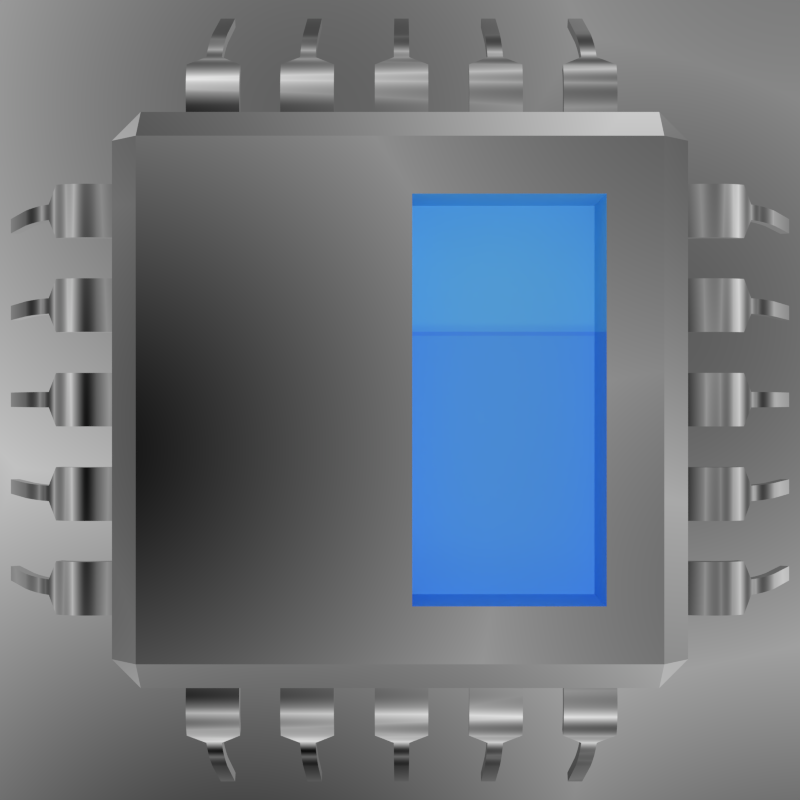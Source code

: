 # Source: icon.blend  (saved by Blender 2.72.0; exported with 4.5.12 LTS)
import bpy
from mathutils import Matrix  # noqa: F401  (used for matrix-valued properties, if any)

bpy.ops.wm.read_factory_settings(use_empty=True)
scene = bpy.context.scene
scene.name = 'Scene'

# ---- collections
col_collection_1 = bpy.data.collections.new('Collection 1'); scene.collection.children.link(col_collection_1)

# ---- materials (node trees are filled in below, after node groups)
mat_fluid_material = bpy.data.materials.new('Fluid material')
mat_fluid_material.alpha_threshold = 0.0
mat_fluid_material.roughness = 0.5
mat_cpu_body_material = bpy.data.materials.new('CPU Body Material')
mat_cpu_body_material.alpha_threshold = 0.0
mat_cpu_body_material.roughness = 0.5
mat_cpu_body_material.line_color = (0.0, 0.0, 0.0, 1.0)
mat_pool_walls = bpy.data.materials.new('Pool walls')
mat_pool_walls.alpha_threshold = 0.0
mat_pool_walls.roughness = 0.5
mat_metal = bpy.data.materials.new('Metal')
mat_metal.alpha_threshold = 0.0
mat_metal.roughness = 0.5

# ---- node groups
ng_auto_smooth = bpy.data.node_groups.new('Auto Smooth', 'GeometryNodeTree')
_s = ng_auto_smooth.interface.new_socket(name='Geometry', in_out='OUTPUT', socket_type='NodeSocketGeometry')
_s = ng_auto_smooth.interface.new_socket(name='Geometry', in_out='INPUT', socket_type='NodeSocketGeometry')
_s = ng_auto_smooth.interface.new_socket(name='Angle', in_out='INPUT', socket_type='NodeSocketFloat')
_s.subtype = 'ANGLE'
_s.min_value = 0.0
_s.max_value = 3.142
ng_auto_smooth.is_modifier = True
_N = ng_auto_smooth.nodes; _L = ng_auto_smooth.links
n0 = _N.new('NodeGroupOutput'); n0.name = 'Group Output'; n0.location = (480, -100)
n1 = _N.new('NodeGroupInput'); n1.name = 'Group Input'; n1.location = (-420, -300)
n2 = _N.new('NodeGroupInput'); n2.name = 'Group Input.001'; n2.location = (-60, -100)
n3 = _N.new('GeometryNodeSetShadeSmooth'); n3.name = 'Set Shade Smooth'; n3.location = (120, -100)
n3.domain = 'EDGE'
n4 = _N.new('GeometryNodeSetShadeSmooth'); n4.name = 'Set Shade Smooth.001'; n4.location = (300, -100)
n5 = _N.new('GeometryNodeInputMeshEdgeAngle'); n5.name = 'Edge Angle'; n5.location = (-420, -220)
n6 = _N.new('GeometryNodeInputEdgeSmooth'); n6.name = 'Is Edge Smooth'; n6.location = (-60, -160)
n7 = _N.new('GeometryNodeInputShadeSmooth'); n7.name = 'Is Face Smooth'; n7.location = (-240, -340)
n8 = _N.new('FunctionNodeBooleanMath'); n8.name = 'Boolean Math'; n8.location = (-60, -220)
n9 = _N.new('FunctionNodeCompare'); n9.name = 'Compare'; n9.location = (-240, -180)
n9.operation = 'LESS_EQUAL'
_L.new(n5.outputs[0], n9.inputs[0])
_L.new(n4.outputs[0], n0.inputs[0])
_L.new(n1.outputs[1], n9.inputs[1])
_L.new(n9.outputs[0], n8.inputs[0])
_L.new(n7.outputs[0], n8.inputs[1])
_L.new(n2.outputs[0], n3.inputs[0])
_L.new(n6.outputs[0], n3.inputs[1])
_L.new(n3.outputs[0], n4.inputs[0])
_L.new(n8.outputs[0], n3.inputs[2])
n0.is_active_output = True

# ---- material node trees
mat_fluid_material.use_nodes = True; mat_fluid_material.node_tree.nodes.clear()
_N = mat_fluid_material.node_tree.nodes; _L = mat_fluid_material.node_tree.links
n0 = _N.new('ShaderNodeOutputMaterial'); n0.name = 'Material Output'; n0.location = (666, 299)
n1 = _N.new('ShaderNodeBsdfTransparent'); n1.name = 'Transparent BSDF'; n1.location = (476, 299)
n1.inputs[0].default_value = (0.8657, 0.8662, 1.0, 1.0)
_L.new(n1.outputs[0], n0.inputs[0])
n0.is_active_output = True
mat_cpu_body_material.use_nodes = True; mat_cpu_body_material.node_tree.nodes.clear()
_N = mat_cpu_body_material.node_tree.nodes; _L = mat_cpu_body_material.node_tree.links
n0 = _N.new('ShaderNodeOutputMaterial'); n0.name = 'Material Output'; n0.location = (300, 300)
n1 = _N.new('ShaderNodeRGB'); n1.name = 'RGB'; n1.location = (-180, 300)
n1.outputs[0].default_value = (0.00854, 0.00854, 0.00854, 1.0)
n2 = _N.new('ShaderNodeBsdfDiffuse'); n2.name = 'Diffuse BSDF'; n2.location = (100, 300)
_L.new(n2.outputs[0], n0.inputs[0])
_L.new(n1.outputs[0], n2.inputs[0])
n0.is_active_output = True
mat_pool_walls.use_nodes = True; mat_pool_walls.node_tree.nodes.clear()
_N = mat_pool_walls.node_tree.nodes; _L = mat_pool_walls.node_tree.links
n0 = _N.new('ShaderNodeOutputMaterial'); n0.name = 'Material Output'; n0.location = (300, 300)
n1 = _N.new('ShaderNodeEmission'); n1.name = 'Emission'; n1.location = (-177, 272)
n1.inputs[0].default_value = (0.1779, 0.6172, 1.0, 1.0)
n1.inputs[1].default_value = 0.1
n2 = _N.new('ShaderNodeBsdfDiffuse'); n2.name = 'Diffuse BSDF'; n2.location = (100, 300)
n2.inputs[0].default_value = (0.1779, 0.6172, 1.0, 1.0)
_L.new(n2.outputs[0], n0.inputs[0])
n0.is_active_output = True
mat_metal.use_nodes = True; mat_metal.node_tree.nodes.clear()
_N = mat_metal.node_tree.nodes; _L = mat_metal.node_tree.links
n0 = _N.new('ShaderNodeOutputMaterial'); n0.name = 'Material Output'; n0.location = (300, 300)
n1 = _N.new('ShaderNodeBsdfAnisotropic'); n1.name = 'Glossy BSDF'; n1.location = (100, 300)
n1.distribution = 'GGX'
n1.inputs[1].default_value = 0.0
_L.new(n1.outputs[0], n0.inputs[0])
n0.is_active_output = True

# ---- world
world_world = bpy.data.worlds.new('World'); scene.world = world_world
world_world.use_nodes = True; world_world.node_tree.nodes.clear()
_N = world_world.node_tree.nodes; _L = world_world.node_tree.links
n0 = _N.new('ShaderNodeOutputWorld'); n0.name = 'World Output'; n0.location = (300, 300)
n1 = _N.new('ShaderNodeBackground'); n1.name = 'Background'; n1.location = (10, 300)
n2 = _N.new('ShaderNodeTexVoronoi'); n2.name = 'Voronoi Texture'; n2.location = (-180, 300)
n2.inputs[2].default_value = 2.0
n3 = _N.new('ShaderNodeMath'); n3.name = 'Math'; n3.location = (0, 0)
n3.operation = 'MULTIPLY'
_L.new(n1.outputs[0], n0.inputs[0])
_L.new(n3.outputs[0], n1.inputs[0])
_L.new(n2.outputs[0], n3.inputs[0])
_L.new(n2.outputs[0], n3.inputs[1])
n0.is_active_output = True
world_world.color = (1.0, 1.0, 1.0)
world_world.use_sun_shadow = False
world_world.sun_shadow_jitter_overblur = 0.0
world_world.cycles.sampling_method = 'MANUAL'
world_world.cycles.sample_map_resolution = 256

# ---- cameras
cam_camera = bpy.data.cameras.new('Camera')
cam_camera.clip_end = 100.0
cam_camera.lens = 60.0
cam_camera.sensor_width = 32.0
cam_camera.sensor_height = 18.0
cam_camera.ortho_scale = 7.314
cam_camera.dof.focus_distance = 0.0

# ---- lights
light_point_003 = bpy.data.lights.new('Point.003', 'POINT')
light_point_003.transmission_factor = 0.0
light_point_003.energy = 100.0
light_point_003.shadow_buffer_clip_start = 0.5
light_point_003.shadow_soft_size = 0.1
light_point_003.shadow_maximum_resolution = 0.006
light_point_003.use_absolute_resolution = True
light_point_003.cycles.use_multiple_importance_sampling = False

# ---- meshes
me_fluid = bpy.data.meshes.new('Fluid')
me_fluid.from_pydata([(0.04159, -0.3708, -0.7029), (0.7038, -0.3708, -0.7029), (0.04159, -0.3708, 0.2325), (0.7038, -0.3708, 0.2325), (0.04159, 0.02025, -0.7029), (0.7038, 0.02025, -0.7029), (0.04159, 0.02025, 0.2325), (0.7038, 0.02025, 0.2325)], [], [(0, 1, 5, 4), (7, 6, 4, 5), (3, 2, 6, 7), (1, 3, 7, 5), (2, 0, 4, 6), (0, 2, 3, 1)])
me_fluid.materials.append(mat_fluid_material)
me_fluid.use_remesh_preserve_volume = False
me_fluid.use_remesh_preserve_attributes = False
me_fluid.use_mirror_vertex_groups = False
me_fluid.update()
me_cpu_body = bpy.data.meshes.new('CPU Body')
me_cpu_body.from_pydata([(-0.9, -0.2708, -1.0), (-0.9, -0.3708, -0.9), (-1.0, -0.2708, -0.9), (-1.0, 0.2708, -0.9), (-0.9, 0.3708, -0.9), (-0.9, 0.2708, -1.0), (0.9, 0.3708, -0.9), (1.0, 0.2708, -0.9), (0.9, 0.2708, -1.0), (1.0, -0.2708, -0.9), (0.9, -0.3708, -0.9), (0.9, -0.2708, -1.0), (-1.0, -0.2708, 0.9), (-0.9, -0.3708, 0.9), (-0.9, -0.2708, 1.0), (-1.0, 0.2708, 0.9), (-0.9, 0.2708, 1.0), (-0.9, 0.3708, 0.9), (0.9, 0.3708, 0.9), (0.9, 0.2708, 1.0), (1.0, 0.2708, 0.9), (1.0, -0.2708, 0.9), (0.9, -0.2708, 1.0), (0.9, -0.3708, 0.9), (-0.9, -0.3708, -0.9), (0.9, -0.3708, -0.9), (-0.9, -0.3708, 0.9), (0.9, -0.3708, 0.9), (0.04159, -0.3708, -0.7029), (0.7038, -0.3708, -0.7029), (0.04159, -0.3708, 0.7029), (0.7038, -0.3708, 0.7029), (0.04159, -0.05008, -0.7029), (0.7038, -0.05008, -0.7029), (0.04159, -0.05008, 0.7029), (0.7038, -0.05008, 0.7029)], [], [(0, 5, 8, 11), (20, 21, 9, 7), (22, 19, 16, 14), (17, 18, 6, 4), (1, 10, 25, 24), (0, 1, 2), (3, 4, 5), (6, 7, 8), (9, 10, 11), (12, 13, 14), (15, 16, 17), (18, 19, 20), (21, 22, 23), (1, 13, 12, 2), (14, 16, 15, 12), (17, 4, 3, 15), (5, 0, 2, 3), (16, 19, 18, 17), (20, 7, 6, 18), (8, 5, 4, 6), (19, 22, 21, 20), (23, 10, 9, 21), (11, 8, 7, 9), (22, 14, 13, 23), (0, 11, 10, 1), (12, 15, 3, 2), (24, 25, 29, 28), (23, 13, 26, 27), (10, 23, 27, 25), (13, 1, 24, 26), (27, 26, 30, 31), (25, 27, 31, 29), (26, 24, 28, 30), (28, 29, 33, 32), (31, 30, 34, 35), (29, 31, 35, 33), (30, 28, 32, 34), (32, 33, 35, 34)])
me_cpu_body.polygons.foreach_set('material_index', [2, 2, 2, 2, 2, 2, 2, 2, 2, 2, 2, 2, 2, 2, 2, 2, 2, 2, 2, 2, 2, 2, 2, 2, 2, 2, 2, 2, 2, 2, 2, 2, 2, 1, 1, 1, 1, 1])
me_cpu_body.materials.append(mat_cpu_body_material)
me_cpu_body.materials.append(mat_pool_walls)
me_cpu_body.materials.append(mat_metal)
me_cpu_body.use_remesh_preserve_volume = False
me_cpu_body.use_remesh_preserve_attributes = False
me_cpu_body.use_mirror_vertex_groups = False
me_cpu_body.update()
me_leg_003 = bpy.data.meshes.new('Leg.003')
me_leg_003.from_pydata([(-0.3057, -0.2834, 0.6766), (-0.3033, -0.2834, 0.5107), (-0.2944, -0.2834, 0.3651), (-0.2762, -0.2834, 0.2374), (-0.2462, -0.2834, 0.1254), (-0.2015, -0.2834, 0.02664), (-0.1396, -0.2834, -0.06105), (-0.05778, -0.08264, -0.14), (0.04669, -0.08264, -0.2126), (0.1765, -0.08264, -0.281), (0.3343, -0.08264, -0.3477), (0.5227, -0.08264, -0.4148), (1.341, -0.08264, -0.6313), (-0.3057, 0.2834, 0.6766), (-0.3033, 0.2834, 0.5107), (-0.2944, 0.2834, 0.3651), (-0.2762, 0.2834, 0.2374), (-0.2462, 0.2834, 0.1254), (-0.2015, 0.2834, 0.02664), (-0.1396, 0.2834, -0.06105), (-0.05778, 0.08264, -0.14), (0.04669, 0.08264, -0.2126), (0.1765, 0.08264, -0.281), (0.3343, 0.08264, -0.3477), (0.5227, 0.08264, -0.4148), (1.341, 0.08264, -0.6313)], [], [(12, 11, 24, 25), (11, 10, 23, 24), (10, 9, 22, 23), (9, 8, 21, 22), (8, 7, 20, 21), (7, 6, 19, 20), (6, 5, 18, 19), (5, 4, 17, 18), (4, 3, 16, 17), (3, 2, 15, 16), (2, 1, 14, 15), (1, 0, 13, 14)])
me_leg_003.polygons.foreach_set('use_smooth', [True] * 12)
me_leg_003.materials.append(mat_metal)
me_leg_003.use_remesh_preserve_volume = False
me_leg_003.use_remesh_preserve_attributes = False
me_leg_003.use_mirror_vertex_groups = False
me_leg_003.update()
me_leg = bpy.data.meshes.new('Leg')
me_leg.from_pydata([(-0.3057, -0.2834, 0.6766), (-0.3033, -0.2834, 0.5107), (-0.2944, -0.2834, 0.3651), (-0.2762, -0.2834, 0.2374), (-0.2462, -0.2834, 0.1254), (-0.2015, -0.2834, 0.02664), (-0.1396, -0.2834, -0.06105), (-0.05778, -0.08264, -0.14), (0.04669, -0.08264, -0.2126), (0.1765, -0.08264, -0.281), (0.3343, -0.08264, -0.3477), (0.5227, -0.08264, -0.4148), (1.341, -0.08264, -0.6313), (-0.3057, 0.2834, 0.6766), (-0.3033, 0.2834, 0.5107), (-0.2944, 0.2834, 0.3651), (-0.2762, 0.2834, 0.2374), (-0.2462, 0.2834, 0.1254), (-0.2015, 0.2834, 0.02664), (-0.1396, 0.2834, -0.06105), (-0.05778, 0.08264, -0.14), (0.04669, 0.08264, -0.2126), (0.1765, 0.08264, -0.281), (0.3343, 0.08264, -0.3477), (0.5227, 0.08264, -0.4148), (1.341, 0.08264, -0.6313)], [], [(12, 11, 24, 25), (11, 10, 23, 24), (10, 9, 22, 23), (9, 8, 21, 22), (8, 7, 20, 21), (7, 6, 19, 20), (6, 5, 18, 19), (5, 4, 17, 18), (4, 3, 16, 17), (3, 2, 15, 16), (2, 1, 14, 15), (1, 0, 13, 14)])
me_leg.polygons.foreach_set('use_smooth', [True] * 12)
me_leg.materials.append(mat_metal)
me_leg.use_remesh_preserve_volume = False
me_leg.use_remesh_preserve_attributes = False
me_leg.use_mirror_vertex_groups = False
me_leg.update()

# ---- objects
ob_pool_lamp = bpy.data.objects.new('Pool lamp', light_point_003)
ob_fluid = bpy.data.objects.new('Fluid', me_fluid)
ob_cpu = bpy.data.objects.new('CPU', me_cpu_body)
ob_camera = bpy.data.objects.new('Camera', cam_camera)
ob_legs__up_and_down = bpy.data.objects.new('Legs, up and down', me_leg_003)
ob_legs__right_and_left = bpy.data.objects.new('Legs, right and left', me_leg)

# ---- transforms, parenting, visibility, modifiers, constraints
ob_pool_lamp.location = (0.3575, -3.159, -0.1014)
ob_pool_lamp.lineart.crease_threshold = 0.0
ob_fluid.location = (0.0, 0.0, 0.0)
ob_fluid.lock_location = (True, True, True)
ob_fluid.lock_rotation = (True, True, True)
ob_fluid.lineart.crease_threshold = 0.0
ob_cpu.location = (0.0, 0.0, 0.0)
ob_cpu.lock_location = (True, True, True)
ob_cpu.lock_rotation = (True, True, True)
ob_cpu.lineart.crease_threshold = 0.0
ob_camera.location = (0.0, -5.478, 0.0)
ob_camera.scale = (0.8349, 0.8349, 0.8349)
ob_camera.lock_location = (True, False, True)
ob_camera.lock_rotation = (True, True, True)
ob_camera.lock_rotations_4d = False
ob_camera.empty_display_type = 'ARROWS'
ob_camera.color = (0.0, 0.0, 0.0, 0.0)
ob_camera.hide_viewport = True
ob_camera.display_type = 'WIRE'
ob_camera.lineart.crease_threshold = 0.0
_c = ob_camera.constraints.new('DAMPED_TRACK'); _c.name = 'Damped Track'
_c.target = ob_cpu
_c.track_axis = 'TRACK_NEGATIVE_Z'
ob_legs__up_and_down.location = (0.679, -0.06133, 1.189)
ob_legs__up_and_down.rotation_euler = (9.251e-08, -2.958, -1.571)
ob_legs__up_and_down.scale = (0.3367, 0.3367, 0.3367)
ob_legs__up_and_down.lineart.crease_threshold = 0.0
_m = ob_legs__up_and_down.modifiers.new('Solidify', 'SOLIDIFY')
_m.thickness = 0.1
_m.nonmanifold_thickness_mode = 'FIXED'
_m.nonmanifold_merge_threshold = 0.0003
_m = ob_legs__up_and_down.modifiers.new('Array', 'ARRAY')
_m.count = 5
_m.use_constant_offset = True
_m.constant_offset_displace = (0.0, -1.0, 0.0)
_m.use_relative_offset = False
_m.relative_offset_displace = (0.0, -1.8, 0.0)
_m = ob_legs__up_and_down.modifiers.new('Mirror', 'MIRROR')
_m.use_axis = (False, False, True)
_m.mirror_object = ob_cpu
_m = ob_legs__up_and_down.modifiers.new('Auto Smooth', 'NODES')
_m.node_group = ng_auto_smooth
_gi = [s.identifier for s in ng_auto_smooth.interface.items_tree if s.item_type == 'SOCKET' and s.in_out == 'INPUT']
_m[_gi[1]] = 0.7854  # Angle
ob_legs__right_and_left.location = (1.219, -0.06133, -0.6722)
ob_legs__right_and_left.rotation_euler = (1.571, -3.142, -1.754)
ob_legs__right_and_left.scale = (0.3367, 0.3367, 0.3367)
ob_legs__right_and_left.lineart.crease_threshold = 0.0
_m = ob_legs__right_and_left.modifiers.new('Solidify', 'SOLIDIFY')
_m.thickness = 0.1
_m.nonmanifold_thickness_mode = 'FIXED'
_m.nonmanifold_merge_threshold = 0.0003
_m = ob_legs__right_and_left.modifiers.new('Array', 'ARRAY')
_m.count = 5
_m.use_constant_offset = True
_m.constant_offset_displace = (0.0, -1.0, 0.0)
_m.use_relative_offset = False
_m.relative_offset_displace = (0.0, -1.8, 0.0)
_m = ob_legs__right_and_left.modifiers.new('Mirror', 'MIRROR')
_m.mirror_object = ob_cpu
_m = ob_legs__right_and_left.modifiers.new('Auto Smooth', 'NODES')
_m.node_group = ng_auto_smooth
_gi = [s.identifier for s in ng_auto_smooth.interface.items_tree if s.item_type == 'SOCKET' and s.in_out == 'INPUT']
_m[_gi[1]] = 0.7854  # Angle

# ---- collection membership
col_collection_1.objects.link(ob_pool_lamp)
col_collection_1.objects.link(ob_fluid)
col_collection_1.objects.link(ob_cpu)
col_collection_1.objects.link(ob_camera)
col_collection_1.objects.link(ob_legs__up_and_down)
col_collection_1.objects.link(ob_legs__right_and_left)

# ---- scene / render settings (as saved in the file)
scene.camera = ob_camera
scene.frame_start = 1; scene.frame_end = 250; scene.frame_set(1)
scene.render.engine = 'CYCLES'
scene.render.resolution_x = 1024
scene.render.resolution_y = 1024
scene.render.dither_intensity = 0.0
scene.render.film_transparent = True
scene.cycles.use_denoising = False
scene.cycles.samples = 10
scene.cycles.sampling_pattern = 'TABULATED_SOBOL'
scene.cycles.light_sampling_threshold = 0.0
scene.cycles.use_adaptive_sampling = False
scene.cycles.use_light_tree = False
scene.cycles.caustics_reflective = False
scene.cycles.caustics_refractive = False
scene.cycles.blur_glossy = 0.0
scene.cycles.pixel_filter_type = 'GAUSSIAN'
scene.cycles.sample_clamp_indirect = 0.0
scene.view_settings.view_transform = 'Standard'
bpy.context.view_layer.update()
